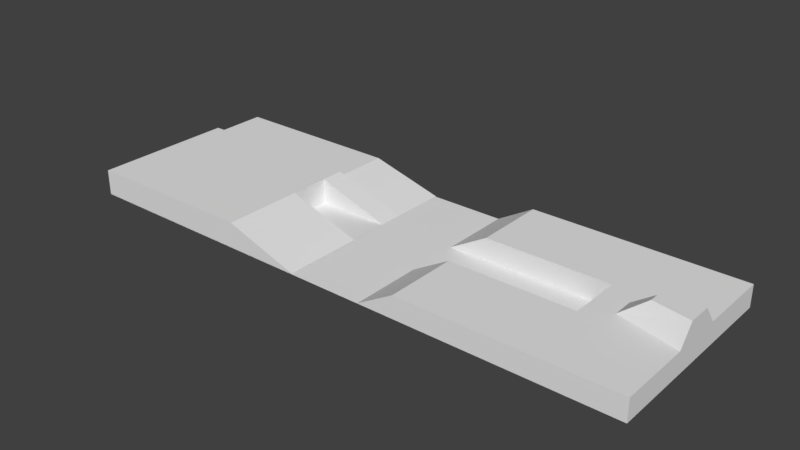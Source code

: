 # Source: KYNO.blend  (saved by Blender 2.79.0; exported with 4.5.12 LTS)
import bpy
from mathutils import Matrix  # noqa: F401  (used for matrix-valued properties, if any)

bpy.ops.wm.read_factory_settings(use_empty=True)
scene = bpy.context.scene
scene.name = 'Scene'

# ---- collections
col_collection_1 = bpy.data.collections.new('Collection 1'); scene.collection.children.link(col_collection_1)

# ---- world
world_world = bpy.data.worlds.new('World'); scene.world = world_world
world_world.color = (0.05088, 0.05088, 0.05088)
world_world.use_sun_shadow = False
world_world.sun_shadow_jitter_overblur = 0.0
world_world.cycles.sampling_method = 'MANUAL'

# ---- meshes
me_cube_003 = bpy.data.meshes.new('Cube.003')
me_cube_003.from_pydata([(-0.5, -0.5, 0.5), (-0.5, 0.5, 0.3019), (-0.5, -0.5, -0.5), (-0.5, 0.5, -0.5), (0.2034, -0.5, 0.5), (0.2034, 0.5, 0.3019), (0.5, -0.5, -0.5), (0.5, 0.5, -0.5), (-0.5, -0.3502, 0.5), (-0.5, -0.1, 0.5), (-0.5, 0.1, 0.5), (-0.5, 0.2144, 0.5), (-0.5, 0.2145, -0.5), (-0.5, 0.1, -0.5), (-0.5, -0.1, -0.5), (-0.5, -0.3502, -0.5), (0.5, 0.2145, -0.5), (0.5, 0.1, -0.5), (0.5, -0.1, -0.5), (0.5, -0.3502, -0.5), (0.2034, 0.2144, 0.5), (0.2034, 0.1, 0.5), (0.2034, -0.1, 0.5), (0.2034, -0.3502, 0.5), (0.2025, 0.1, -0.5), (0.2033, -0.1, -0.5), (-0.5, 0.2146, 0.3019), (0.2034, 0.2146, 0.3019), (-0.3841, 0.2144, 0.5), (-0.2789, 0.2144, 0.5), (-0.3841, 0.2144, 0.305), (-0.2789, 0.2144, 0.305)], [], [(26, 1, 3, 12), (12, 3, 7, 16), (16, 7, 5, 27), (27, 5, 1, 26), (2, 6, 4, 0), (7, 3, 1, 5), (4, 23, 8, 0), (23, 22, 9, 8), (22, 21, 10, 9), (21, 20, 29, 28, 11, 10), (6, 19, 23, 4), (19, 18, 22, 23), (25, 24, 21, 22), (17, 16, 20, 21), (2, 15, 19, 6), (15, 14, 25, 18, 19), (14, 13, 24, 17, 18, 25), (13, 12, 16, 17, 24), (0, 8, 15, 2), (8, 9, 14, 15), (9, 10, 13, 14), (10, 11, 12, 13), (22, 18, 25), (17, 21, 24), (20, 27, 26, 11, 28, 29), (16, 27, 20), (11, 26, 12), (29, 28, 30, 31)])
me_cube_003.use_remesh_preserve_volume = False
me_cube_003.use_remesh_preserve_attributes = False
me_cube_003.use_mirror_vertex_groups = False
me_cube_003.update()
me_plane_001 = bpy.data.meshes.new('Plane.001')
me_plane_001.from_pydata([(-0.5, -8.0, -2.049e-08), (0.5, -8.0, -2.049e-08), (-0.5, 8.0, 2.049e-08), (0.5, 8.0, 2.049e-08)], [], [(0, 1, 3, 2)])
me_plane_001.use_remesh_preserve_volume = False
me_plane_001.use_remesh_preserve_attributes = False
me_plane_001.use_mirror_vertex_groups = False
me_plane_001.update()
me_cube_001 = bpy.data.meshes.new('Cube.001')
me_cube_001.from_pydata([(-0.5, -0.5, -0.5), (-0.35, -0.5, 0.5), (-0.5, 0.5, -0.5), (-0.35, 0.5, 0.5), (0.5, -0.5, -0.5), (0.5, -0.5, 0.5), (0.5, 0.5, -0.5), (0.5, 0.5, 0.5), (-0.5, 0.1333, -0.5), (-0.5, -0.1333, -0.5), (-0.35, -0.1333, 0.5), (-0.35, 0.1333, 0.5), (0.5, -0.1333, -0.5), (0.5, 0.1333, -0.5), (0.5, 0.1333, 0.5), (0.5, -0.1333, 0.5), (-0.05469, 0.5, -0.5), (0.0513, 0.5, 0.5), (-0.05469, -0.5, -0.5), (0.0513, -0.5, 0.5), (0.0513, 0.1333, 0.5), (0.0513, -0.1333, 0.5), (-0.05469, 0.1333, -0.5), (-0.05469, -0.1333, -0.5), (0.1514, 0.5, 0.5), (0.06308, -0.5, -0.5), (0.06308, 0.5, -0.5), (0.1514, 0.1333, 0.5), (0.1514, -0.1333, 0.5), (0.1514, -0.5, 0.5), (0.06308, 0.1333, -0.5), (0.06308, -0.1333, -0.5), (0.2497, 0.5, 0.5), (0.2056, -0.5, -0.5), (0.2497, 0.05333, 0.5), (0.2497, -0.05333, 0.5), (0.2056, 0.5, -0.5), (0.2497, -0.5, 0.5), (0.1237, 0.1333, -0.5), (0.1237, -0.1333, -0.5), (0.3497, -0.02398, 1.374), (0.3497, 0.02398, 1.374), (0.5, -0.05994, 1.374), (0.5, 0.05994, 1.374), (-0.1493, 0.1333, 0.5), (-0.1493, -0.1333, 0.5)], [], [(8, 11, 3, 2), (36, 32, 7, 6), (12, 15, 5, 4), (18, 19, 1, 0), (39, 12, 4, 33), (21, 45, 10, 1, 19), (17, 3, 11, 44, 20), (2, 16, 22, 8), (36, 6, 13, 38), (38, 13, 12, 39), (6, 7, 14, 13), (13, 14, 15, 12), (0, 1, 10, 9), (8, 22, 23, 9), (24, 17, 20, 27), (28, 21, 19, 29), (9, 23, 18, 0), (25, 29, 19, 18), (2, 3, 17, 16), (33, 37, 29, 25), (35, 28, 29, 37), (32, 24, 27, 34), (22, 30, 31, 23), (16, 26, 30, 22), (23, 31, 25, 18), (16, 17, 24, 26), (7, 32, 34, 14), (15, 35, 37, 5), (4, 5, 37, 33), (30, 38, 39, 31), (26, 36, 38, 30), (31, 39, 33, 25), (26, 24, 32, 36), (35, 15, 42, 40), (14, 34, 41, 43), (15, 14, 43, 42), (34, 35, 40, 41), (27, 38, 39, 28), (34, 27, 28, 35), (20, 30, 38, 27), (44, 22, 30, 20), (22, 44, 11, 8), (31, 21, 28, 39), (23, 45, 21, 31), (45, 23, 9, 10), (42, 43, 41, 40)])
me_cube_001.use_remesh_preserve_volume = False
me_cube_001.use_remesh_preserve_attributes = False
me_cube_001.use_mirror_vertex_groups = False
me_cube_001.update()

# ---- objects
ob_cube = bpy.data.objects.new('Cube', me_cube_003)
ob_plane = bpy.data.objects.new('Plane', me_plane_001)
ob_pool = bpy.data.objects.new('Pool', me_cube_001)

# ---- transforms, parenting, visibility, modifiers, constraints
ob_cube.location = (-13.0, 0.0, 1.041)
ob_cube.scale = (20.0, 16.0, 2.0)
ob_cube.lineart.crease_threshold = 0.0
ob_plane.location = (0.0, 0.0, 0.0)
ob_plane.scale = (46.0, 1.0, 16.0)
ob_plane.lineart.crease_threshold = 0.0
ob_pool.location = (13.0, 0.0, 0.8813)
ob_pool.scale = (20.0, 16.0, 1.75)
ob_pool.lineart.crease_threshold = 0.0

# ---- collection membership
col_collection_1.objects.link(ob_cube)
col_collection_1.objects.link(ob_plane)
col_collection_1.objects.link(ob_pool)

# ---- scene / render settings (as saved in the file)
scene.frame_start = 1; scene.frame_end = 250; scene.frame_set(1)
scene.render.engine = 'BLENDER_EEVEE_NEXT'
scene.render.resolution_percentage = 50
scene.render.dither_intensity = 0.0
scene.cycles.use_denoising = False
scene.cycles.samples = 128
scene.cycles.sampling_pattern = 'TABULATED_SOBOL'
scene.cycles.use_adaptive_sampling = False
scene.cycles.use_light_tree = False
scene.cycles.blur_glossy = 0.0
scene.cycles.sample_clamp_indirect = 0.0
scene.view_settings.view_transform = 'Standard'
bpy.context.view_layer.update()

# ---- added for rendering (the .blend has no active camera and no usable light): camera, sun
cam_auto = bpy.data.cameras.new('AutoCamera')
cam_auto.lens = 50.0
cam_auto.sensor_width = 36.0
cam_auto.clip_end = 1000.0
ob_auto_camera = bpy.data.objects.new('AutoCamera', cam_auto)
scene.collection.objects.link(ob_auto_camera)
ob_auto_camera.location = (45.1638, -54.1966, 37.774)
ob_auto_camera.rotation_euler = (1.09748, -7.21219e-08, 0.694738)
scene.camera = ob_auto_camera
light_auto_sun = bpy.data.lights.new('AutoSun', 'SUN')
light_auto_sun.energy = 3.0
light_auto_sun.angle = 0.0523599
ob_auto_sun = bpy.data.objects.new('AutoSun', light_auto_sun)
scene.collection.objects.link(ob_auto_sun)
ob_auto_sun.rotation_euler = (0.872665, 0.174533, 0.523599)
bpy.context.view_layer.update()
